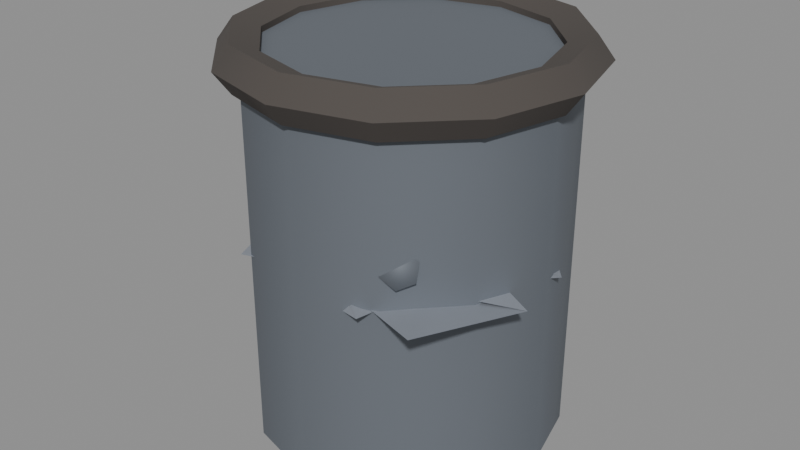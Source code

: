 # Source: vfx_debris.blend  (saved by Blender 5.2.44; exported with 4.5.12 LTS)
import bpy
from mathutils import Matrix  # noqa: F401  (used for matrix-valued properties, if any)

bpy.ops.wm.read_factory_settings(use_empty=True)
scene = bpy.context.scene
scene.name = 'Scene'

# ---- materials (node trees are filled in below, after node groups)
mat_d_hull = bpy.data.materials.new('D_Hull')
mat_d_dark = bpy.data.materials.new('D_Dark')
mat_d_burnt = bpy.data.materials.new('D_Burnt')

# ---- material node trees
mat_d_hull.use_nodes = True; mat_d_hull.node_tree.nodes.clear()
_N = mat_d_hull.node_tree.nodes; _L = mat_d_hull.node_tree.links
n0 = _N.new('ShaderNodeBsdfPrincipled'); n0.name = 'Principled BSDF'; n0.location = (-200, 100)
n0.inputs[0].default_value = (0.4157, 0.4471, 0.502, 1.0)
n0.inputs[1].default_value = 0.55
n0.inputs[2].default_value = 0.55
n0.inputs[10].default_value = 0.005
n1 = _N.new('ShaderNodeOutputMaterial'); n1.name = 'Material Output'; n1.location = (200, 100)
_L.new(n0.outputs[0], n1.inputs[0])
n1.is_active_output = True
mat_d_dark.use_nodes = True; mat_d_dark.node_tree.nodes.clear()
_N = mat_d_dark.node_tree.nodes; _L = mat_d_dark.node_tree.links
n0 = _N.new('ShaderNodeBsdfPrincipled'); n0.name = 'Principled BSDF'; n0.location = (-200, 100)
n0.inputs[0].default_value = (0.1647, 0.1843, 0.2118, 1.0)
n0.inputs[1].default_value = 0.35
n0.inputs[2].default_value = 0.75
n0.inputs[10].default_value = 0.005
n1 = _N.new('ShaderNodeOutputMaterial'); n1.name = 'Material Output'; n1.location = (200, 100)
_L.new(n0.outputs[0], n1.inputs[0])
n1.is_active_output = True
mat_d_burnt.use_nodes = True; mat_d_burnt.node_tree.nodes.clear()
_N = mat_d_burnt.node_tree.nodes; _L = mat_d_burnt.node_tree.links
n0 = _N.new('ShaderNodeBsdfPrincipled'); n0.name = 'Principled BSDF'; n0.location = (-200, 100)
n0.inputs[0].default_value = (0.0902, 0.07843, 0.07059, 1.0)
n0.inputs[1].default_value = 0.2
n0.inputs[2].default_value = 0.95
n0.inputs[10].default_value = 0.005
n1 = _N.new('ShaderNodeOutputMaterial'); n1.name = 'Material Output'; n1.location = (200, 100)
_L.new(n0.outputs[0], n1.inputs[0])
n1.is_active_output = True

# ---- meshes
me_cube = bpy.data.meshes.new('Cube')
me_cube.from_pydata([(-0.05711, -0.181, -0.01422), (-0.1649, -0.2709, 0.01619), (-0.1513, 0.2637, -0.05559), (-0.2558, 0.03899, 0.04596), (0.2548, -0.3166, 0.03322), (0.3416, -0.1207, 0.02656), (0.08326, 0.01477, -0.01216), (0.05191, 0.07084, -0.01081)], [], [(0, 1, 3, 2), (2, 3, 7, 6), (6, 7, 5, 4), (4, 5, 1, 0), (2, 6, 4, 0), (7, 3, 1, 5)])
me_cube.polygons.foreach_set('use_smooth', [True] * 6)
_k = set([(0, 1), (0, 4), (1, 3), (2, 3), (2, 6), (4, 5), (5, 7), (6, 7)])
me_cube.attributes.new('sharp_edge', 'BOOLEAN', 'EDGE').data.foreach_set('value', [ (min(e.vertices), max(e.vertices)) in _k for e in me_cube.edges])
_uv = me_cube.uv_layers.new(name='UVMap')
_uv.uv.foreach_set('vector', [0.375, 0.0, 0.625, 0.0, 0.625, 0.25, 0.375, 0.25, 0.375, 0.25, 0.625, 0.25, 0.625, 0.5, 0.375, 0.5, 0.375, 0.5, 0.625, 0.5, 0.625, 0.75, 0.375, 0.75, 0.375, 0.75, 0.625, 0.75, 0.625, 1.0, 0.375, 1.0, 0.125, 0.5, 0.375, 0.5, 0.375, 0.75, 0.125, 0.75, 0.625, 0.5, 0.875, 0.5, 0.875, 0.75, 0.625, 0.75])
me_cube.materials.append(mat_d_hull)
me_cube.update()
me_cube_001 = bpy.data.meshes.new('Cube.001')
me_cube_001.from_pydata([(-0.1485, -0.04842, -0.01309), (-0.08462, -0.1581, 0.03124), (-0.1432, 0.087, 0.03477), (0.02911, 0.2669, 0.03578), (0.0704, -0.2445, -0.0361), (-0.008016, -0.07278, 0.00504), (0.2404, 0.1217, 0.0308), (0.2407, -0.001834, -0.01403)], [], [(0, 1, 3, 2), (2, 3, 7, 6), (6, 7, 5, 4), (4, 5, 1, 0), (2, 6, 4, 0), (7, 3, 1, 5)])
me_cube_001.polygons.foreach_set('use_smooth', [True] * 6)
_k = set([(0, 1), (0, 2), (0, 4), (1, 5), (2, 3), (3, 7), (4, 5), (4, 6), (6, 7)])
me_cube_001.attributes.new('sharp_edge', 'BOOLEAN', 'EDGE').data.foreach_set('value', [ (min(e.vertices), max(e.vertices)) in _k for e in me_cube_001.edges])
_uv = me_cube_001.uv_layers.new(name='UVMap')
_uv.uv.foreach_set('vector', [0.375, 0.0, 0.625, 0.0, 0.625, 0.25, 0.375, 0.25, 0.375, 0.25, 0.625, 0.25, 0.625, 0.5, 0.375, 0.5, 0.375, 0.5, 0.625, 0.5, 0.625, 0.75, 0.375, 0.75, 0.375, 0.75, 0.625, 0.75, 0.625, 1.0, 0.375, 1.0, 0.125, 0.5, 0.375, 0.5, 0.375, 0.75, 0.125, 0.75, 0.625, 0.5, 0.875, 0.5, 0.875, 0.75, 0.625, 0.75])
me_cube_001.materials.append(mat_d_dark)
me_cube_001.update()
me_cube_002 = bpy.data.meshes.new('Cube.002')
me_cube_002.from_pydata([(-0.1078, -0.1916, -0.0577), (-0.2201, -0.06962, -0.008022), (-0.3937, 0.1052, 0.03141), (-0.179, 0.03651, -0.01036), (0.1339, -0.2996, 0.0147), (0.1584, -0.1398, 0.009742), (0.1626, 0.233, -0.0519), (0.3075, 0.03603, 0.007076)], [], [(0, 1, 3, 2), (2, 3, 7, 6), (6, 7, 5, 4), (4, 5, 1, 0), (2, 6, 4, 0), (7, 3, 1, 5)])
me_cube_002.polygons.foreach_set('use_smooth', [True] * 6)
_k = set([(0, 2), (0, 4), (2, 6), (4, 5), (5, 7), (6, 7)])
me_cube_002.attributes.new('sharp_edge', 'BOOLEAN', 'EDGE').data.foreach_set('value', [ (min(e.vertices), max(e.vertices)) in _k for e in me_cube_002.edges])
_uv = me_cube_002.uv_layers.new(name='UVMap')
_uv.uv.foreach_set('vector', [0.375, 0.0, 0.625, 0.0, 0.625, 0.25, 0.375, 0.25, 0.375, 0.25, 0.625, 0.25, 0.625, 0.5, 0.375, 0.5, 0.375, 0.5, 0.625, 0.5, 0.625, 0.75, 0.375, 0.75, 0.375, 0.75, 0.625, 0.75, 0.625, 1.0, 0.375, 1.0, 0.125, 0.5, 0.375, 0.5, 0.375, 0.75, 0.125, 0.75, 0.625, 0.5, 0.875, 0.5, 0.875, 0.75, 0.625, 0.75])
me_cube_002.materials.append(mat_d_hull)
me_cube_002.update()
me_cube_003 = bpy.data.meshes.new('Cube.003')
me_cube_003.from_pydata([(-0.02799, -0.1355, -0.01868), (-0.1702, -0.1139, 0.1961), (-0.06676, -0.00743, 0.006386), (-0.1696, 0.03048, 0.1765), (0.05975, -0.1374, -0.2134), (0.002432, -0.06863, 0.04937), (0.1251, 0.0577, -0.1223), (0.211, 0.08458, 0.1289)], [], [(0, 1, 3, 2), (2, 3, 7, 6), (6, 7, 5, 4), (4, 5, 1, 0), (2, 6, 4, 0), (7, 3, 1, 5)])
me_cube_003.polygons.foreach_set('use_smooth', [True] * 6)
_k = set([(0, 1), (0, 4), (1, 3), (2, 3), (2, 6), (3, 7), (4, 6), (5, 7), (6, 7)])
me_cube_003.attributes.new('sharp_edge', 'BOOLEAN', 'EDGE').data.foreach_set('value', [ (min(e.vertices), max(e.vertices)) in _k for e in me_cube_003.edges])
_uv = me_cube_003.uv_layers.new(name='UVMap')
_uv.uv.foreach_set('vector', [0.375, 0.0, 0.625, 0.0, 0.625, 0.25, 0.375, 0.25, 0.375, 0.25, 0.625, 0.25, 0.625, 0.5, 0.375, 0.5, 0.375, 0.5, 0.625, 0.5, 0.625, 0.75, 0.375, 0.75, 0.375, 0.75, 0.625, 0.75, 0.625, 1.0, 0.375, 1.0, 0.125, 0.5, 0.375, 0.5, 0.375, 0.75, 0.125, 0.75, 0.625, 0.5, 0.875, 0.5, 0.875, 0.75, 0.625, 0.75])
me_cube_003.materials.append(mat_d_hull)
me_cube_003.update()
me_cylinder = bpy.data.meshes.new('Cylinder')
me_cylinder.from_pydata([(0.0, 0.035, -0.3733), (0.0, 0.035, 0.3733), (0.03031, 0.0175, -0.3733), (0.03031, 0.0175, 0.3733), (0.03031, -0.0175, -0.3733), (0.03031, -0.0175, 0.3733), (0.0, -0.035, -0.3733), (0.0, -0.035, 0.3733), (-0.03031, -0.0175, -0.3733), (-0.03031, -0.0175, 0.3733), (-0.03031, 0.0175, -0.3733), (-0.03031, 0.0175, 0.3733)], [], [(0, 1, 3, 2), (2, 3, 5, 4), (4, 5, 7, 6), (6, 7, 9, 8), (3, 1, 11, 9, 7, 5), (8, 9, 11, 10), (10, 11, 1, 0), (0, 2, 4, 6, 8, 10)])
me_cylinder.polygons.foreach_set('use_smooth', [True] * 8)
_k = set([(0, 1), (0, 2), (0, 10), (1, 3), (1, 11), (2, 3), (2, 4), (3, 5), (4, 5), (4, 6), (5, 7), (6, 7), (6, 8), (7, 9), (8, 9), (8, 10), (9, 11), (10, 11)])
me_cylinder.attributes.new('sharp_edge', 'BOOLEAN', 'EDGE').data.foreach_set('value', [ (min(e.vertices), max(e.vertices)) in _k for e in me_cylinder.edges])
_uv = me_cylinder.uv_layers.new(name='UVMap')
_uv.uv.foreach_set('vector', [1.0, 0.5, 1.0, 1.0, 0.8333, 1.0, 0.8333, 0.5, 0.8333, 0.5, 0.8333, 1.0, 0.6667, 1.0, 0.6667, 0.5, 0.6667, 0.5, 0.6667, 1.0, 0.5, 1.0, 0.5, 0.5, 0.5, 0.5, 0.5, 1.0, 0.3333, 1.0, 0.3333, 0.5, 0.4578, 0.37, 0.25, 0.49, 0.04215, 0.37, 0.04215, 0.13, 0.25, 0.01, 0.4578, 0.13, 0.3333, 0.5, 0.3333, 1.0, 0.1667, 1.0, 0.1667, 0.5, 0.1667, 0.5, 0.1667, 1.0, -8.941e-08, 1.0, -8.941e-08, 0.5, 0.75, 0.49, 0.9578, 0.37, 0.9578, 0.13, 0.75, 0.01, 0.5422, 0.13, 0.5422, 0.37])
me_cylinder.materials.append(mat_d_dark)
me_cylinder.update()
me_cube_004 = bpy.data.meshes.new('Cube.004')
me_cube_004.from_pydata([(-0.2187, -0.05843, 0.03072), (-0.2171, -0.007857, 0.1667), (-0.1194, 0.09704, -0.1701), (-0.255, 0.2269, 0.01219), (0.1934, -0.1742, 0.002717), (0.1674, -0.1655, -0.002921), (0.1972, 0.0124, -0.1402), (0.1585, 0.2005, 0.1024)], [], [(0, 1, 3, 2), (2, 3, 7, 6), (6, 7, 5, 4), (4, 5, 1, 0), (2, 6, 4, 0), (7, 3, 1, 5)])
me_cube_004.polygons.foreach_set('use_smooth', [True] * 6)
_k = set([(0, 1), (0, 2), (0, 4), (1, 3), (1, 5), (2, 3), (2, 6), (3, 7), (4, 5), (4, 6), (5, 7), (6, 7)])
me_cube_004.attributes.new('sharp_edge', 'BOOLEAN', 'EDGE').data.foreach_set('value', [ (min(e.vertices), max(e.vertices)) in _k for e in me_cube_004.edges])
_uv = me_cube_004.uv_layers.new(name='UVMap')
_uv.uv.foreach_set('vector', [0.375, 0.0, 0.625, 0.0, 0.625, 0.25, 0.375, 0.25, 0.375, 0.25, 0.625, 0.25, 0.625, 0.5, 0.375, 0.5, 0.375, 0.5, 0.625, 0.5, 0.625, 0.75, 0.375, 0.75, 0.375, 0.75, 0.625, 0.75, 0.625, 1.0, 0.375, 1.0, 0.125, 0.5, 0.375, 0.5, 0.375, 0.75, 0.125, 0.75, 0.625, 0.5, 0.875, 0.5, 0.875, 0.75, 0.625, 0.75])
me_cube_004.materials.append(mat_d_hull)
me_cube_004.update()
me_cylinder_001 = bpy.data.meshes.new('Cylinder.001')
me_cylinder_001.from_pydata([(0.0, 0.035, -0.256), (0.0, 0.035, 0.256), (0.03031, 0.0175, -0.256), (0.03031, 0.0175, 0.256), (0.03031, -0.0175, -0.256), (0.03031, -0.0175, 0.256), (0.0, -0.035, -0.256), (0.0, -0.035, 0.256), (-0.03031, -0.0175, -0.256), (-0.03031, -0.0175, 0.256), (-0.03031, 0.0175, -0.256), (-0.03031, 0.0175, 0.256)], [], [(0, 1, 3, 2), (2, 3, 5, 4), (4, 5, 7, 6), (6, 7, 9, 8), (3, 1, 11, 9, 7, 5), (8, 9, 11, 10), (10, 11, 1, 0), (0, 2, 4, 6, 8, 10)])
me_cylinder_001.polygons.foreach_set('use_smooth', [True] * 8)
_k = set([(0, 1), (0, 2), (0, 10), (1, 3), (1, 11), (2, 3), (2, 4), (3, 5), (4, 5), (4, 6), (5, 7), (6, 7), (6, 8), (7, 9), (8, 9), (8, 10), (9, 11), (10, 11)])
me_cylinder_001.attributes.new('sharp_edge', 'BOOLEAN', 'EDGE').data.foreach_set('value', [ (min(e.vertices), max(e.vertices)) in _k for e in me_cylinder_001.edges])
_uv = me_cylinder_001.uv_layers.new(name='UVMap')
_uv.uv.foreach_set('vector', [1.0, 0.5, 1.0, 1.0, 0.8333, 1.0, 0.8333, 0.5, 0.8333, 0.5, 0.8333, 1.0, 0.6667, 1.0, 0.6667, 0.5, 0.6667, 0.5, 0.6667, 1.0, 0.5, 1.0, 0.5, 0.5, 0.5, 0.5, 0.5, 1.0, 0.3333, 1.0, 0.3333, 0.5, 0.4578, 0.37, 0.25, 0.49, 0.04215, 0.37, 0.04215, 0.13, 0.25, 0.01, 0.4578, 0.13, 0.3333, 0.5, 0.3333, 1.0, 0.1667, 1.0, 0.1667, 0.5, 0.1667, 0.5, 0.1667, 1.0, -8.941e-08, 1.0, -8.941e-08, 0.5, 0.75, 0.49, 0.9578, 0.37, 0.9578, 0.13, 0.75, 0.01, 0.5422, 0.13, 0.5422, 0.37])
me_cylinder_001.materials.append(mat_d_dark)
me_cylinder_001.update()
me_cube_005 = bpy.data.meshes.new('Cube.005')
me_cube_005.from_pydata([(-0.194, -0.1662, -0.1163), (-0.07122, -0.1769, 0.0517), (0.00529, 0.2038, -0.04712), (-0.04264, 0.1087, -0.001531), (-0.02304, -0.2042, 0.01367), (0.1368, 0.02261, -0.03011), (0.1212, 0.0842, -0.02947), (0.04507, 0.2083, -0.01715)], [], [(0, 1, 3, 2), (2, 3, 7, 6), (6, 7, 5, 4), (4, 5, 1, 0), (2, 6, 4, 0), (7, 3, 1, 5)])
me_cube_005.polygons.foreach_set('use_smooth', [True] * 6)
_k = set([(0, 1), (0, 2), (0, 4), (1, 3), (1, 5), (2, 3), (2, 6), (3, 7), (4, 5), (4, 6), (5, 7), (6, 7)])
me_cube_005.attributes.new('sharp_edge', 'BOOLEAN', 'EDGE').data.foreach_set('value', [ (min(e.vertices), max(e.vertices)) in _k for e in me_cube_005.edges])
_uv = me_cube_005.uv_layers.new(name='UVMap')
_uv.uv.foreach_set('vector', [0.375, 0.0, 0.625, 0.0, 0.625, 0.25, 0.375, 0.25, 0.375, 0.25, 0.625, 0.25, 0.625, 0.5, 0.375, 0.5, 0.375, 0.5, 0.625, 0.5, 0.625, 0.75, 0.375, 0.75, 0.375, 0.75, 0.625, 0.75, 0.625, 1.0, 0.375, 1.0, 0.125, 0.5, 0.375, 0.5, 0.375, 0.75, 0.125, 0.75, 0.625, 0.5, 0.875, 0.5, 0.875, 0.75, 0.625, 0.75])
me_cube_005.materials.append(mat_d_burnt)
me_cube_005.update()
me_cylinder_002 = bpy.data.meshes.new('Cylinder.002')
me_cylinder_002.from_pydata([(0.0, 0.035, -0.3092), (0.0, 0.035, 0.3092), (0.03031, 0.0175, -0.3092), (0.03031, 0.0175, 0.3092), (0.03031, -0.0175, -0.3092), (0.03031, -0.0175, 0.3092), (0.0, -0.035, -0.3092), (0.0, -0.035, 0.3092), (-0.03031, -0.0175, -0.3092), (-0.03031, -0.0175, 0.3092), (-0.03031, 0.0175, -0.3092), (-0.03031, 0.0175, 0.3092)], [], [(0, 1, 3, 2), (2, 3, 5, 4), (4, 5, 7, 6), (6, 7, 9, 8), (3, 1, 11, 9, 7, 5), (8, 9, 11, 10), (10, 11, 1, 0), (0, 2, 4, 6, 8, 10)])
me_cylinder_002.polygons.foreach_set('use_smooth', [True] * 8)
_k = set([(0, 1), (0, 2), (0, 10), (1, 3), (1, 11), (2, 3), (2, 4), (3, 5), (4, 5), (4, 6), (5, 7), (6, 7), (6, 8), (7, 9), (8, 9), (8, 10), (9, 11), (10, 11)])
me_cylinder_002.attributes.new('sharp_edge', 'BOOLEAN', 'EDGE').data.foreach_set('value', [ (min(e.vertices), max(e.vertices)) in _k for e in me_cylinder_002.edges])
_uv = me_cylinder_002.uv_layers.new(name='UVMap')
_uv.uv.foreach_set('vector', [1.0, 0.5, 1.0, 1.0, 0.8333, 1.0, 0.8333, 0.5, 0.8333, 0.5, 0.8333, 1.0, 0.6667, 1.0, 0.6667, 0.5, 0.6667, 0.5, 0.6667, 1.0, 0.5, 1.0, 0.5, 0.5, 0.5, 0.5, 0.5, 1.0, 0.3333, 1.0, 0.3333, 0.5, 0.4578, 0.37, 0.25, 0.49, 0.04215, 0.37, 0.04215, 0.13, 0.25, 0.01, 0.4578, 0.13, 0.3333, 0.5, 0.3333, 1.0, 0.1667, 1.0, 0.1667, 0.5, 0.1667, 0.5, 0.1667, 1.0, -8.941e-08, 1.0, -8.941e-08, 0.5, 0.75, 0.49, 0.9578, 0.37, 0.9578, 0.13, 0.75, 0.01, 0.5422, 0.13, 0.5422, 0.37])
me_cylinder_002.materials.append(mat_d_dark)
me_cylinder_002.update()
me_cylinder_003 = bpy.data.meshes.new('Cylinder.003')
me_cylinder_003.from_pydata([(0.0, 0.3, -0.375), (0.0, 0.3, 0.375), (0.15, 0.2598, -0.375), (0.15, 0.2598, 0.375), (0.2598, 0.15, -0.375), (0.2598, 0.15, 0.375), (0.3, 0.0, -0.375), (0.3, 0.0, 0.375), (0.2598, -0.15, -0.375), (0.2598, -0.15, 0.375), (0.15, -0.2598, -0.375), (0.15, -0.2598, 0.375), (0.0, -0.3, -0.375), (0.0, -0.3, 0.375), (-0.15, -0.2598, -0.375), (-0.15, -0.2598, 0.375), (-0.2598, -0.15, -0.375), (-0.2598, -0.15, 0.375), (-0.3, 0.0, -0.375), (-0.3, 0.0, 0.375), (-0.2598, 0.15, -0.375), (-0.2598, 0.15, 0.375), (-0.15, 0.2598, -0.375), (-0.15, 0.2598, 0.375)], [], [(0, 1, 3, 2), (2, 3, 5, 4), (4, 5, 7, 6), (6, 7, 9, 8), (8, 9, 11, 10), (10, 11, 13, 12), (12, 13, 15, 14), (14, 15, 17, 16), (16, 17, 19, 18), (18, 19, 21, 20), (3, 1, 23, 21, 19, 17, 15, 13, 11, 9, 7, 5), (20, 21, 23, 22), (22, 23, 1, 0), (0, 2, 4, 6, 8, 10, 12, 14, 16, 18, 20, 22)])
me_cylinder_003.polygons.foreach_set('use_smooth', [True] * 14)
_k = set([(0, 2), (0, 22), (1, 3), (1, 23), (2, 4), (3, 5), (4, 6), (5, 7), (6, 8), (7, 9), (8, 10), (9, 11), (10, 12), (11, 13), (12, 14), (13, 15), (14, 16), (15, 17), (16, 18), (17, 19), (18, 20), (19, 21), (20, 22), (21, 23)])
me_cylinder_003.attributes.new('sharp_edge', 'BOOLEAN', 'EDGE').data.foreach_set('value', [ (min(e.vertices), max(e.vertices)) in _k for e in me_cylinder_003.edges])
_uv = me_cylinder_003.uv_layers.new(name='UVMap')
_uv.uv.foreach_set('vector', [1.0, 0.5, 1.0, 1.0, 0.9167, 1.0, 0.9167, 0.5, 0.9167, 0.5, 0.9167, 1.0, 0.8333, 1.0, 0.8333, 0.5, 0.8333, 0.5, 0.8333, 1.0, 0.75, 1.0, 0.75, 0.5, 0.75, 0.5, 0.75, 1.0, 0.6667, 1.0, 0.6667, 0.5, 0.6667, 0.5, 0.6667, 1.0, 0.5833, 1.0, 0.5833, 0.5, 0.5833, 0.5, 0.5833, 1.0, 0.5, 1.0, 0.5, 0.5, 0.5, 0.5, 0.5, 1.0, 0.4167, 1.0, 0.4167, 0.5, 0.4167, 0.5, 0.4167, 1.0, 0.3333, 1.0, 0.3333, 0.5, 0.3333, 0.5, 0.3333, 1.0, 0.25, 1.0, 0.25, 0.5, 0.25, 0.5, 0.25, 1.0, 0.1667, 1.0, 0.1667, 0.5, 0.37, 0.4578, 0.25, 0.49, 0.13, 0.4578, 0.04215, 0.37, 0.01, 0.25, 0.04215, 0.13, 0.13, 0.04215, 0.25, 0.01, 0.37, 0.04215, 0.4578, 0.13, 0.49, 0.25, 0.4578, 0.37, 0.1667, 0.5, 0.1667, 1.0, 0.08333, 1.0, 0.08333, 0.5, 0.08333, 0.5, 0.08333, 1.0, 7.451e-08, 1.0, 7.451e-08, 0.5, 0.75, 0.49, 0.87, 0.4578, 0.9578, 0.37, 0.99, 0.25, 0.9578, 0.13, 0.87, 0.04215, 0.75, 0.01, 0.63, 0.04215, 0.5422, 0.13, 0.51, 0.25, 0.5422, 0.37, 0.63, 0.4578])
me_cylinder_003.materials.append(mat_d_dark)
me_cylinder_003.update()
me_torus = bpy.data.meshes.new('Torus')
me_torus.from_pydata([(0.345, 0.0, 0.0), (0.3139, 0.0, 0.0428), (0.2636, 0.0, 0.02645), (0.2636, 0.0, -0.02645), (0.3139, 0.0, -0.0428), (0.2988, 0.1725, 0.0), (0.2719, 0.157, 0.0428), (0.2283, 0.1318, 0.02645), (0.2283, 0.1318, -0.02645), (0.2719, 0.157, -0.0428), (0.1725, 0.2988, 0.0), (0.157, 0.2719, 0.0428), (0.1318, 0.2283, 0.02645), (0.1318, 0.2283, -0.02645), (0.157, 0.2719, -0.0428), (2.605e-08, 0.345, 0.0), (2.37e-08, 0.3139, 0.0428), (1.99e-08, 0.2636, 0.02645), (1.99e-08, 0.2636, -0.02645), (2.37e-08, 0.3139, -0.0428), (-0.1725, 0.2988, 0.0), (-0.157, 0.2719, 0.0428), (-0.1318, 0.2283, 0.02645), (-0.1318, 0.2283, -0.02645), (-0.157, 0.2719, -0.0428), (-0.2988, 0.1725, 0.0), (-0.2719, 0.157, 0.0428), (-0.2283, 0.1318, 0.02645), (-0.2283, 0.1318, -0.02645), (-0.2719, 0.157, -0.0428), (-0.345, 3.016e-08, 0.0), (-0.3139, 2.744e-08, 0.0428), (-0.2636, 2.304e-08, 0.02645), (-0.2636, 2.304e-08, -0.02645), (-0.3139, 2.744e-08, -0.0428), (-0.2988, -0.1725, 0.0), (-0.2719, -0.157, 0.0428), (-0.2283, -0.1318, 0.02645), (-0.2283, -0.1318, -0.02645), (-0.2719, -0.157, -0.0428), (-0.1725, -0.2988, 0.0), (-0.157, -0.2719, 0.0428), (-0.1318, -0.2283, 0.02645), (-0.1318, -0.2283, -0.02645), (-0.157, -0.2719, -0.0428), (2.605e-08, -0.345, 0.0), (2.37e-08, -0.3139, 0.0428), (1.99e-08, -0.2636, 0.02645), (1.99e-08, -0.2636, -0.02645), (2.37e-08, -0.3139, -0.0428), (0.1725, -0.2988, 0.0), (0.157, -0.2719, 0.0428), (0.1318, -0.2283, 0.02645), (0.1318, -0.2283, -0.02645), (0.157, -0.2719, -0.0428), (0.2988, -0.1725, 0.0), (0.2719, -0.157, 0.0428), (0.2283, -0.1318, 0.02645), (0.2283, -0.1318, -0.02645), (0.2719, -0.157, -0.0428)], [], [(0, 5, 6, 1), (1, 6, 7, 2), (2, 7, 8, 3), (3, 8, 9, 4), (4, 9, 5, 0), (5, 10, 11, 6), (6, 11, 12, 7), (7, 12, 13, 8), (8, 13, 14, 9), (9, 14, 10, 5), (10, 15, 16, 11), (11, 16, 17, 12), (12, 17, 18, 13), (13, 18, 19, 14), (14, 19, 15, 10), (15, 20, 21, 16), (16, 21, 22, 17), (17, 22, 23, 18), (18, 23, 24, 19), (19, 24, 20, 15), (20, 25, 26, 21), (21, 26, 27, 22), (22, 27, 28, 23), (23, 28, 29, 24), (24, 29, 25, 20), (25, 30, 31, 26), (26, 31, 32, 27), (27, 32, 33, 28), (28, 33, 34, 29), (29, 34, 30, 25), (30, 35, 36, 31), (31, 36, 37, 32), (32, 37, 38, 33), (33, 38, 39, 34), (34, 39, 35, 30), (35, 40, 41, 36), (36, 41, 42, 37), (37, 42, 43, 38), (38, 43, 44, 39), (39, 44, 40, 35), (40, 45, 46, 41), (41, 46, 47, 42), (42, 47, 48, 43), (43, 48, 49, 44), (44, 49, 45, 40), (45, 50, 51, 46), (46, 51, 52, 47), (47, 52, 53, 48), (48, 53, 54, 49), (49, 54, 50, 45), (50, 55, 56, 51), (51, 56, 57, 52), (52, 57, 58, 53), (53, 58, 59, 54), (54, 59, 55, 50), (55, 0, 1, 56), (56, 1, 2, 57), (57, 2, 3, 58), (58, 3, 4, 59), (59, 4, 0, 55)])
me_torus.polygons.foreach_set('use_smooth', [True] * 60)
_k = set([(0, 5), (0, 55), (1, 6), (1, 56), (2, 7), (2, 57), (3, 8), (3, 58), (4, 9), (4, 59), (5, 10), (6, 11), (7, 12), (8, 13), (9, 14), (10, 15), (11, 16), (12, 17), (13, 18), (14, 19), (15, 20), (16, 21), (17, 22), (18, 23), (19, 24), (20, 25), (21, 26), (22, 27), (23, 28), (24, 29), (25, 30), (26, 31), (27, 32), (28, 33), (29, 34), (30, 35), (31, 36), (32, 37), (33, 38), (34, 39), (35, 40), (36, 41), (37, 42), (38, 43), (39, 44), (40, 45), (41, 46), (42, 47), (43, 48), (44, 49), (45, 50), (46, 51), (47, 52), (48, 53), (49, 54), (50, 55), (51, 56), (52, 57), (53, 58), (54, 59)])
me_torus.attributes.new('sharp_edge', 'BOOLEAN', 'EDGE').data.foreach_set('value', [ (min(e.vertices), max(e.vertices)) in _k for e in me_torus.edges])
_uv = me_torus.uv_layers.new(name='UVMap')
_uv.uv.foreach_set('vector', [0.5, 0.6, 0.5833, 0.6, 0.5833, 0.8, 0.5, 0.8, 0.5, 0.8, 0.5833, 0.8, 0.5833, 1.0, 0.5, 1.0, 0.5, 0.0, 0.5833, 0.0, 0.5833, 0.2, 0.5, 0.2, 0.5, 0.2, 0.5833, 0.2, 0.5833, 0.4, 0.5, 0.4, 0.5, 0.4, 0.5833, 0.4, 0.5833, 0.6, 0.5, 0.6, 0.5833, 0.6, 0.6667, 0.6, 0.6667, 0.8, 0.5833, 0.8, 0.5833, 0.8, 0.6667, 0.8, 0.6667, 1.0, 0.5833, 1.0, 0.5833, 0.0, 0.6667, 0.0, 0.6667, 0.2, 0.5833, 0.2, 0.5833, 0.2, 0.6667, 0.2, 0.6667, 0.4, 0.5833, 0.4, 0.5833, 0.4, 0.6667, 0.4, 0.6667, 0.6, 0.5833, 0.6, 0.6667, 0.6, 0.75, 0.6, 0.75, 0.8, 0.6667, 0.8, 0.6667, 0.8, 0.75, 0.8, 0.75, 1.0, 0.6667, 1.0, 0.6667, 0.0, 0.75, 0.0, 0.75, 0.2, 0.6667, 0.2, 0.6667, 0.2, 0.75, 0.2, 0.75, 0.4, 0.6667, 0.4, 0.6667, 0.4, 0.75, 0.4, 0.75, 0.6, 0.6667, 0.6, 0.75, 0.6, 0.8333, 0.6, 0.8333, 0.8, 0.75, 0.8, 0.75, 0.8, 0.8333, 0.8, 0.8333, 1.0, 0.75, 1.0, 0.75, 0.0, 0.8333, 0.0, 0.8333, 0.2, 0.75, 0.2, 0.75, 0.2, 0.8333, 0.2, 0.8333, 0.4, 0.75, 0.4, 0.75, 0.4, 0.8333, 0.4, 0.8333, 0.6, 0.75, 0.6, 0.8333, 0.6, 0.9167, 0.6, 0.9167, 0.8, 0.8333, 0.8, 0.8333, 0.8, 0.9167, 0.8, 0.9167, 1.0, 0.8333, 1.0, 0.8333, 0.0, 0.9167, 0.0, 0.9167, 0.2, 0.8333, 0.2, 0.8333, 0.2, 0.9167, 0.2, 0.9167, 0.4, 0.8333, 0.4, 0.8333, 0.4, 0.9167, 0.4, 0.9167, 0.6, 0.8333, 0.6, 0.9167, 0.6, 1.0, 0.6, 1.0, 0.8, 0.9167, 0.8, 0.9167, 0.8, 1.0, 0.8, 1.0, 1.0, 0.9167, 1.0, 0.9167, 0.0, 1.0, 0.0, 1.0, 0.2, 0.9167, 0.2, 0.9167, 0.2, 1.0, 0.2, 1.0, 0.4, 0.9167, 0.4, 0.9167, 0.4, 1.0, 0.4, 1.0, 0.6, 0.9167, 0.6, 2.22e-16, 0.6, 0.08333, 0.6, 0.08333, 0.8, 2.22e-16, 0.8, 2.22e-16, 0.8, 0.08333, 0.8, 0.08333, 1.0, 2.22e-16, 1.0, 2.22e-16, 0.0, 0.08333, 0.0, 0.08333, 0.2, 2.22e-16, 0.2, 2.22e-16, 0.2, 0.08333, 0.2, 0.08333, 0.4, 2.22e-16, 0.4, 2.22e-16, 0.4, 0.08333, 0.4, 0.08333, 0.6, 2.22e-16, 0.6, 0.08333, 0.6, 0.1667, 0.6, 0.1667, 0.8, 0.08333, 0.8, 0.08333, 0.8, 0.1667, 0.8, 0.1667, 1.0, 0.08333, 1.0, 0.08333, 0.0, 0.1667, 0.0, 0.1667, 0.2, 0.08333, 0.2, 0.08333, 0.2, 0.1667, 0.2, 0.1667, 0.4, 0.08333, 0.4, 0.08333, 0.4, 0.1667, 0.4, 0.1667, 0.6, 0.08333, 0.6, 0.1667, 0.6, 0.25, 0.6, 0.25, 0.8, 0.1667, 0.8, 0.1667, 0.8, 0.25, 0.8, 0.25, 1.0, 0.1667, 1.0, 0.1667, 0.0, 0.25, 0.0, 0.25, 0.2, 0.1667, 0.2, 0.1667, 0.2, 0.25, 0.2, 0.25, 0.4, 0.1667, 0.4, 0.1667, 0.4, 0.25, 0.4, 0.25, 0.6, 0.1667, 0.6, 0.25, 0.6, 0.3333, 0.6, 0.3333, 0.8, 0.25, 0.8, 0.25, 0.8, 0.3333, 0.8, 0.3333, 1.0, 0.25, 1.0, 0.25, 0.0, 0.3333, 0.0, 0.3333, 0.2, 0.25, 0.2, 0.25, 0.2, 0.3333, 0.2, 0.3333, 0.4, 0.25, 0.4, 0.25, 0.4, 0.3333, 0.4, 0.3333, 0.6, 0.25, 0.6, 0.3333, 0.6, 0.4167, 0.6, 0.4167, 0.8, 0.3333, 0.8, 0.3333, 0.8, 0.4167, 0.8, 0.4167, 1.0, 0.3333, 1.0, 0.3333, 0.0, 0.4167, 0.0, 0.4167, 0.2, 0.3333, 0.2, 0.3333, 0.2, 0.4167, 0.2, 0.4167, 0.4, 0.3333, 0.4, 0.3333, 0.4, 0.4167, 0.4, 0.4167, 0.6, 0.3333, 0.6, 0.4167, 0.6, 0.5, 0.6, 0.5, 0.8, 0.4167, 0.8, 0.4167, 0.8, 0.5, 0.8, 0.5, 1.0, 0.4167, 1.0, 0.4167, 0.0, 0.5, 0.0, 0.5, 0.2, 0.4167, 0.2, 0.4167, 0.2, 0.5, 0.2, 0.5, 0.4, 0.4167, 0.4, 0.4167, 0.4, 0.5, 0.4, 0.5, 0.6, 0.4167, 0.6])
me_torus.materials.append(mat_d_burnt)
me_torus.update()
me_icosphere = bpy.data.meshes.new('Icosphere')
me_icosphere.from_pydata([(0.0, 0.0, -0.1926), (0.1363, -0.09901, -0.08423), (-0.0375, -0.1154, -0.06067), (-0.1746, 0.0, -0.0873), (-0.05067, 0.156, -0.08199), (0.1403, 0.102, -0.08674), (0.0374, -0.1151, 0.06051), (-0.1106, -0.08035, 0.06835), (-0.1334, 0.09694, 0.08246), (0.04948, 0.1523, 0.08006), (0.1873, 0.0, 0.09364), (0.0, 0.0, 0.1391)], [], [(0, 1, 2), (1, 0, 5), (0, 2, 3), (0, 3, 4), (0, 4, 5), (1, 5, 10), (2, 1, 6), (3, 2, 7), (4, 3, 8), (5, 4, 9), (1, 10, 6), (2, 6, 7), (3, 7, 8), (4, 8, 9), (5, 9, 10), (6, 10, 11), (7, 6, 11), (8, 7, 11), (9, 8, 11), (10, 9, 11)])
me_icosphere.polygons.foreach_set('use_smooth', [True] * 20)
_k = set([(0, 1), (0, 3), (0, 4), (0, 5), (1, 2), (1, 5), (1, 6), (1, 10), (3, 4), (3, 7), (3, 8), (4, 5), (4, 8), (4, 9), (5, 9), (5, 10), (6, 7), (6, 10), (7, 8), (7, 11), (8, 9), (8, 11), (9, 10), (10, 11)])
me_icosphere.attributes.new('sharp_edge', 'BOOLEAN', 'EDGE').data.foreach_set('value', [ (min(e.vertices), max(e.vertices)) in _k for e in me_icosphere.edges])
_uv = me_icosphere.uv_layers.new(name='UVMap')
_uv.uv.foreach_set('vector', [0.1818, 0.0, 0.2727, 0.1575, 0.09091, 0.1575, 0.2727, 0.1575, 0.3636, 0.0, 0.4545, 0.1575, 0.9091, 0.0, 1.0, 0.1575, 0.8182, 0.1575, 0.7273, 0.0, 0.8182, 0.1575, 0.6364, 0.1575, 0.5455, 0.0, 0.6364, 0.1575, 0.4545, 0.1575, 0.2727, 0.1575, 0.4545, 0.1575, 0.3636, 0.3149, 0.09091, 0.1575, 0.2727, 0.1575, 0.1818, 0.3149, 0.8182, 0.1575, 1.0, 0.1575, 0.9091, 0.3149, 0.6364, 0.1575, 0.8182, 0.1575, 0.7273, 0.3149, 0.4545, 0.1575, 0.6364, 0.1575, 0.5455, 0.3149, 0.2727, 0.1575, 0.3636, 0.3149, 0.1818, 0.3149, 0.09091, 0.1575, 0.1818, 0.3149, 0.0, 0.3149, 0.8182, 0.1575, 0.9091, 0.3149, 0.7273, 0.3149, 0.6364, 0.1575, 0.7273, 0.3149, 0.5455, 0.3149, 0.4545, 0.1575, 0.5455, 0.3149, 0.3636, 0.3149, 0.1818, 0.3149, 0.3636, 0.3149, 0.2727, 0.4724, 0.0, 0.3149, 0.1818, 0.3149, 0.09091, 0.4724, 0.7273, 0.3149, 0.9091, 0.3149, 0.8182, 0.4724, 0.5455, 0.3149, 0.7273, 0.3149, 0.6364, 0.4724, 0.3636, 0.3149, 0.5455, 0.3149, 0.4545, 0.4724])
me_icosphere.materials.append(mat_d_burnt)
me_icosphere.update()
me_icosphere_001 = bpy.data.meshes.new('Icosphere.001')
me_icosphere_001.from_pydata([(0.0, 0.0, -0.1777), (0.1105, -0.08032, -0.06832), (-0.04742, -0.1459, -0.07673), (-0.1689, 0.0, -0.08446), (-0.04716, 0.1451, -0.0763), (0.1318, 0.09575, -0.08145), (0.04859, -0.1496, 0.07862), (-0.1299, -0.09437, 0.08028), (-0.1192, 0.08658, 0.07366), (0.05246, 0.1615, 0.08489), (0.1567, 0.0, 0.07838), (0.0, 0.0, 0.1845)], [], [(0, 1, 2), (1, 0, 5), (0, 2, 3), (0, 3, 4), (0, 4, 5), (1, 5, 10), (2, 1, 6), (3, 2, 7), (4, 3, 8), (5, 4, 9), (1, 10, 6), (2, 6, 7), (3, 7, 8), (4, 8, 9), (5, 9, 10), (6, 10, 11), (7, 6, 11), (8, 7, 11), (9, 8, 11), (10, 9, 11)])
me_icosphere_001.polygons.foreach_set('use_smooth', [True] * 20)
_k = set([(0, 1), (0, 2), (0, 3), (0, 4), (0, 5), (1, 5), (1, 6), (2, 3), (2, 6), (2, 7), (3, 4), (3, 7), (3, 8), (4, 5), (4, 9), (5, 9), (5, 10), (6, 7), (6, 10), (6, 11), (7, 11), (8, 9), (8, 11), (9, 10), (9, 11), (10, 11)])
me_icosphere_001.attributes.new('sharp_edge', 'BOOLEAN', 'EDGE').data.foreach_set('value', [ (min(e.vertices), max(e.vertices)) in _k for e in me_icosphere_001.edges])
_uv = me_icosphere_001.uv_layers.new(name='UVMap')
_uv.uv.foreach_set('vector', [0.1818, 0.0, 0.2727, 0.1575, 0.09091, 0.1575, 0.2727, 0.1575, 0.3636, 0.0, 0.4545, 0.1575, 0.9091, 0.0, 1.0, 0.1575, 0.8182, 0.1575, 0.7273, 0.0, 0.8182, 0.1575, 0.6364, 0.1575, 0.5455, 0.0, 0.6364, 0.1575, 0.4545, 0.1575, 0.2727, 0.1575, 0.4545, 0.1575, 0.3636, 0.3149, 0.09091, 0.1575, 0.2727, 0.1575, 0.1818, 0.3149, 0.8182, 0.1575, 1.0, 0.1575, 0.9091, 0.3149, 0.6364, 0.1575, 0.8182, 0.1575, 0.7273, 0.3149, 0.4545, 0.1575, 0.6364, 0.1575, 0.5455, 0.3149, 0.2727, 0.1575, 0.3636, 0.3149, 0.1818, 0.3149, 0.09091, 0.1575, 0.1818, 0.3149, 0.0, 0.3149, 0.8182, 0.1575, 0.9091, 0.3149, 0.7273, 0.3149, 0.6364, 0.1575, 0.7273, 0.3149, 0.5455, 0.3149, 0.4545, 0.1575, 0.5455, 0.3149, 0.3636, 0.3149, 0.1818, 0.3149, 0.3636, 0.3149, 0.2727, 0.4724, 0.0, 0.3149, 0.1818, 0.3149, 0.09091, 0.4724, 0.7273, 0.3149, 0.9091, 0.3149, 0.8182, 0.4724, 0.5455, 0.3149, 0.7273, 0.3149, 0.6364, 0.4724, 0.3636, 0.3149, 0.5455, 0.3149, 0.4545, 0.4724])
me_icosphere_001.materials.append(mat_d_burnt)
me_icosphere_001.update()
me_icosphere_002 = bpy.data.meshes.new('Icosphere.002')
me_icosphere_002.from_pydata([(0.0, 0.0, -0.2326), (0.1322, -0.09605, -0.08171), (-0.04896, -0.1507, -0.07922), (-0.1669, 0.0, -0.08346), (-0.05169, 0.1591, -0.08364), (0.1265, 0.09193, -0.07821), (0.0474, -0.1459, 0.0767), (-0.1337, -0.09715, 0.08264), (-0.1468, 0.1066, 0.09072), (0.05778, 0.1778, 0.09349), (0.1367, 0.0, 0.06835), (0.0, 0.0, 0.1492)], [], [(0, 1, 2), (1, 0, 5), (0, 2, 3), (0, 3, 4), (0, 4, 5), (1, 5, 10), (2, 1, 6), (3, 2, 7), (4, 3, 8), (5, 4, 9), (1, 10, 6), (2, 6, 7), (3, 7, 8), (4, 8, 9), (5, 9, 10), (6, 10, 11), (7, 6, 11), (8, 7, 11), (9, 8, 11), (10, 9, 11)])
me_icosphere_002.polygons.foreach_set('use_smooth', [True] * 20)
_k = set([(0, 1), (0, 2), (0, 3), (0, 4), (0, 5), (1, 5), (1, 6), (1, 10), (2, 6), (2, 7), (3, 7), (3, 8), (4, 8), (4, 9), (5, 9), (6, 7), (6, 10), (6, 11), (7, 8), (8, 9), (9, 10), (9, 11)])
me_icosphere_002.attributes.new('sharp_edge', 'BOOLEAN', 'EDGE').data.foreach_set('value', [ (min(e.vertices), max(e.vertices)) in _k for e in me_icosphere_002.edges])
_uv = me_icosphere_002.uv_layers.new(name='UVMap')
_uv.uv.foreach_set('vector', [0.1818, 0.0, 0.2727, 0.1575, 0.09091, 0.1575, 0.2727, 0.1575, 0.3636, 0.0, 0.4545, 0.1575, 0.9091, 0.0, 1.0, 0.1575, 0.8182, 0.1575, 0.7273, 0.0, 0.8182, 0.1575, 0.6364, 0.1575, 0.5455, 0.0, 0.6364, 0.1575, 0.4545, 0.1575, 0.2727, 0.1575, 0.4545, 0.1575, 0.3636, 0.3149, 0.09091, 0.1575, 0.2727, 0.1575, 0.1818, 0.3149, 0.8182, 0.1575, 1.0, 0.1575, 0.9091, 0.3149, 0.6364, 0.1575, 0.8182, 0.1575, 0.7273, 0.3149, 0.4545, 0.1575, 0.6364, 0.1575, 0.5455, 0.3149, 0.2727, 0.1575, 0.3636, 0.3149, 0.1818, 0.3149, 0.09091, 0.1575, 0.1818, 0.3149, 0.0, 0.3149, 0.8182, 0.1575, 0.9091, 0.3149, 0.7273, 0.3149, 0.6364, 0.1575, 0.7273, 0.3149, 0.5455, 0.3149, 0.4545, 0.1575, 0.5455, 0.3149, 0.3636, 0.3149, 0.1818, 0.3149, 0.3636, 0.3149, 0.2727, 0.4724, 0.0, 0.3149, 0.1818, 0.3149, 0.09091, 0.4724, 0.7273, 0.3149, 0.9091, 0.3149, 0.8182, 0.4724, 0.5455, 0.3149, 0.7273, 0.3149, 0.6364, 0.4724, 0.3636, 0.3149, 0.5455, 0.3149, 0.4545, 0.4724])
me_icosphere_002.materials.append(mat_d_burnt)
me_icosphere_002.update()

# ---- objects
ob_debris = bpy.data.objects.new('Debris', None)
ob_chunk0 = bpy.data.objects.new('Chunk0', me_cube)
ob_chunk1 = bpy.data.objects.new('Chunk1', me_cube_001)
ob_chunk2 = bpy.data.objects.new('Chunk2', me_cube_002)
ob_chunk3 = bpy.data.objects.new('Chunk3', me_cube_003)
ob_chunk3_spar = bpy.data.objects.new('Chunk3_spar', me_cylinder)
ob_chunk4 = bpy.data.objects.new('Chunk4', me_cube_004)
ob_chunk4_spar = bpy.data.objects.new('Chunk4_spar', me_cylinder_001)
ob_chunk5 = bpy.data.objects.new('Chunk5', me_cube_005)
ob_chunk5_spar = bpy.data.objects.new('Chunk5_spar', me_cylinder_002)
ob_chunk6 = bpy.data.objects.new('Chunk6', me_cylinder_003)
ob_chunk6_ring = bpy.data.objects.new('Chunk6_ring', me_torus)
ob_chunk7 = bpy.data.objects.new('Chunk7', me_icosphere)
ob_chunk8 = bpy.data.objects.new('Chunk8', me_icosphere_001)
ob_chunk9 = bpy.data.objects.new('Chunk9', me_icosphere_002)

# ---- transforms, parenting, visibility, modifiers, constraints
ob_debris.location = (0.0, 0.0, 0.0)
ob_chunk0.parent = ob_debris
ob_chunk0.location = (0.0, 0.0, 0.0)
ob_chunk1.parent = ob_debris
ob_chunk1.location = (0.0, 0.0, 0.0)
ob_chunk2.parent = ob_debris
ob_chunk2.location = (0.0, 0.0, 0.0)
ob_chunk3.parent = ob_debris
ob_chunk3.location = (0.0, 0.0, 0.0)
ob_chunk3_spar.parent = ob_chunk3
ob_chunk3_spar.location = (0.0, 0.0, 0.0)
ob_chunk3_spar.rotation_euler = (0.2194, 0.185, 0.0)
ob_chunk4.parent = ob_debris
ob_chunk4.location = (0.0, 0.0, 0.0)
ob_chunk4_spar.parent = ob_chunk4
ob_chunk4_spar.location = (0.0, 0.0, 0.0)
ob_chunk4_spar.rotation_euler = (1.101, 0.2448, 0.0)
ob_chunk5.parent = ob_debris
ob_chunk5.location = (0.0, 0.0, 0.0)
ob_chunk5_spar.parent = ob_chunk5
ob_chunk5_spar.location = (0.0, 0.0, 0.0)
ob_chunk5_spar.rotation_euler = (0.8844, 1.08, 0.0)
ob_chunk6.parent = ob_debris
ob_chunk6.location = (0.0, 0.0, 0.0)
ob_chunk6_ring.parent = ob_chunk6
ob_chunk6_ring.location = (0.0, 0.0, 0.36)
ob_chunk7.parent = ob_debris
ob_chunk7.location = (0.0, 0.0, 0.0)
ob_chunk8.parent = ob_debris
ob_chunk8.location = (0.0, 0.0, 0.0)
ob_chunk9.parent = ob_debris
ob_chunk9.location = (0.0, 0.0, 0.0)

# ---- collection membership
scene.collection.objects.link(ob_debris)
scene.collection.objects.link(ob_chunk0)
scene.collection.objects.link(ob_chunk1)
scene.collection.objects.link(ob_chunk2)
scene.collection.objects.link(ob_chunk3)
scene.collection.objects.link(ob_chunk3_spar)
scene.collection.objects.link(ob_chunk4)
scene.collection.objects.link(ob_chunk4_spar)
scene.collection.objects.link(ob_chunk5)
scene.collection.objects.link(ob_chunk5_spar)
scene.collection.objects.link(ob_chunk6)
scene.collection.objects.link(ob_chunk6_ring)
scene.collection.objects.link(ob_chunk7)
scene.collection.objects.link(ob_chunk8)
scene.collection.objects.link(ob_chunk9)

# ---- scene / render settings (as saved in the file)
scene.frame_start = 1; scene.frame_end = 250; scene.frame_set(1)
scene.render.engine = 'BLENDER_EEVEE_NEXT'
scene.render.bake_bias = 0.0
scene.render.bake_samples = 0
scene.render.compositor_device = 'GPU'
scene.eevee.use_volume_custom_range = False
scene.eevee.fast_gi_thickness_near = 0.1
scene.eevee.fast_gi_thickness_far = 0.0
scene.eevee.ray_tracing_options.screen_trace_thickness = 0.1
bpy.context.view_layer.update()

# ---- added for rendering (the .blend has no active camera and no usable light): camera, sun + grey world if the file has none
cam_auto = bpy.data.cameras.new('AutoCamera')
cam_auto.lens = 50.0
cam_auto.sensor_width = 36.0
cam_auto.clip_end = 1000.0
ob_auto_camera = bpy.data.objects.new('AutoCamera', cam_auto)
scene.collection.objects.link(ob_auto_camera)
ob_auto_camera.location = (1.15572, -1.41605, 0.957934)
ob_auto_camera.rotation_euler = (1.09748, -7.21219e-08, 0.694738)
scene.camera = ob_auto_camera
light_auto_sun = bpy.data.lights.new('AutoSun', 'SUN')
light_auto_sun.energy = 3.0
light_auto_sun.angle = 0.0523599
ob_auto_sun = bpy.data.objects.new('AutoSun', light_auto_sun)
scene.collection.objects.link(ob_auto_sun)
ob_auto_sun.rotation_euler = (0.872665, 0.174533, 0.523599)
if scene.world is None:
    world_auto = bpy.data.worlds.new('AutoWorld')
    world_auto.color = (0.3, 0.3, 0.3)
    scene.world = world_auto
bpy.context.view_layer.update()
